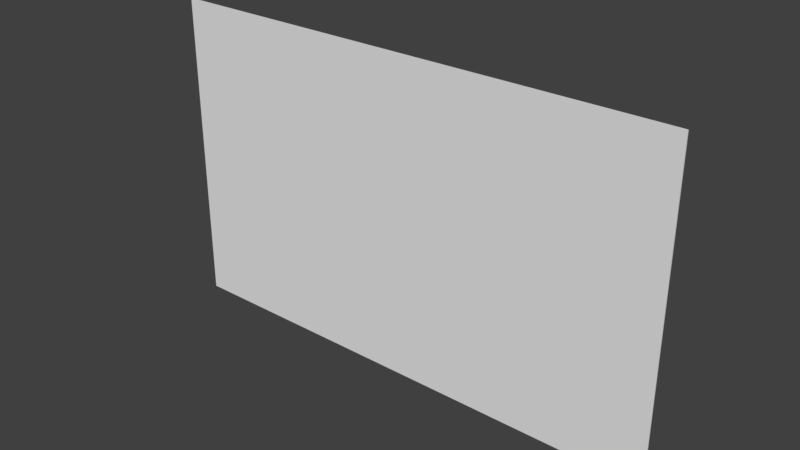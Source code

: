 # Source: DormRug_BaseMesh_0.1.blend  (saved by Blender 2.78.0; exported with 4.5.12 LTS)
import bpy
from mathutils import Matrix  # noqa: F401  (used for matrix-valued properties, if any)

bpy.ops.wm.read_factory_settings(use_empty=True)
scene = bpy.context.scene
scene.name = 'Scene'

# ---- collections
col_collection_1 = bpy.data.collections.new('Collection 1'); scene.collection.children.link(col_collection_1)

# ---- materials (node trees are filled in below, after node groups)
mat_dormrug_material = bpy.data.materials.new('DormRug_Material')
mat_dormrug_material.alpha_threshold = 0.0
mat_dormrug_material.use_transparent_shadow = False
mat_dormrug_material.roughness = 0.5

# ---- material node trees

# ---- world
world_world = bpy.data.worlds.new('World'); scene.world = world_world
world_world.color = (0.05088, 0.05088, 0.05088)
world_world.use_sun_shadow = False
world_world.sun_shadow_jitter_overblur = 0.0
world_world.cycles.sampling_method = 'MANUAL'

# ---- meshes
me_circle = bpy.data.meshes.new('Circle')
me_circle.from_pydata([(-2.393, -0.005, -1.466), (-2.393, -0.005, 1.466), (-2.393, 0.005, -1.466), (-2.393, 0.005, 1.466), (2.393, -0.005, -1.466), (2.393, -0.005, 1.466), (2.393, 0.005, -1.466), (2.393, 0.005, 1.466)], [], [(0, 1, 3, 2), (2, 3, 7, 6), (6, 7, 5, 4), (4, 5, 1, 0), (2, 6, 4, 0), (7, 3, 1, 5)])
_uv = me_circle.uv_layers.new(name='UVMap')
_uv.uv.foreach_set('vector', [0.9983, 0.5, 0.9983, 0.0, 1.0, 0.0, 1.0, 0.5, 0.9949, 0.8162, 0.4975, 0.8162, 0.4975, 8.132e-08, 0.9949, 0.0, 1.0, 0.5, 1.0, 1.0, 0.9983, 1.0, 0.9983, 0.5, 0.0, 8.132e-08, 0.4975, 0.0, 0.4975, 0.8162, 1.618e-07, 0.8162, 0.9966, 0.8162, 0.9966, 0.0, 0.9983, 0.0, 0.9983, 0.8162, 0.9966, 0.0, 0.9966, 0.8162, 0.9949, 0.8162, 0.9949, 0.0])
me_circle.materials.append(mat_dormrug_material)
me_circle.use_remesh_preserve_volume = False
me_circle.use_remesh_preserve_attributes = False
me_circle.use_mirror_vertex_groups = False
me_circle.update()

# ---- objects
ob_dormrug = bpy.data.objects.new('DormRug', me_circle)

# ---- transforms, parenting, visibility, modifiers, constraints
ob_dormrug.location = (0.0, 0.0, 0.0)
ob_dormrug.lineart.crease_threshold = 0.0

# ---- collection membership
col_collection_1.objects.link(ob_dormrug)

# ---- scene / render settings (as saved in the file)
scene.frame_start = 1; scene.frame_end = 250; scene.frame_set(1)
scene.render.engine = 'BLENDER_EEVEE_NEXT'
scene.render.resolution_percentage = 50
scene.render.dither_intensity = 0.0
scene.cycles.use_denoising = False
scene.cycles.samples = 128
scene.cycles.sampling_pattern = 'TABULATED_SOBOL'
scene.cycles.light_sampling_threshold = 0.0
scene.cycles.use_adaptive_sampling = False
scene.cycles.use_light_tree = False
scene.cycles.blur_glossy = 0.0
scene.cycles.sample_clamp_indirect = 0.0
scene.view_settings.view_transform = 'Standard'
bpy.context.view_layer.update()

# ---- added for rendering (the .blend has no active camera and no usable light): camera, sun
cam_auto = bpy.data.cameras.new('AutoCamera')
cam_auto.lens = 50.0
cam_auto.sensor_width = 36.0
cam_auto.clip_end = 1000.0
ob_auto_camera = bpy.data.objects.new('AutoCamera', cam_auto)
scene.collection.objects.link(ob_auto_camera)
ob_auto_camera.location = (5.19311, -6.23173, 4.15449)
ob_auto_camera.rotation_euler = (1.09748, -7.21219e-08, 0.694738)
scene.camera = ob_auto_camera
light_auto_sun = bpy.data.lights.new('AutoSun', 'SUN')
light_auto_sun.energy = 3.0
light_auto_sun.angle = 0.0523599
ob_auto_sun = bpy.data.objects.new('AutoSun', light_auto_sun)
scene.collection.objects.link(ob_auto_sun)
ob_auto_sun.rotation_euler = (0.872665, 0.174533, 0.523599)
bpy.context.view_layer.update()
